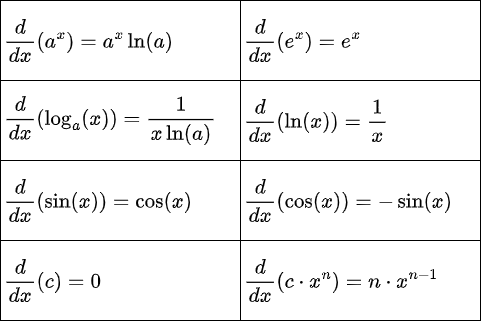

The diagram above was exported from draw.io. Its source (the exported page's mxGraphModel, read from the mxfile embedded in the PNG):
<mxGraphModel dx="950" dy="667" grid="1" gridSize="10" guides="1" tooltips="1" connect="1" arrows="1" fold="1" page="1" pageScale="1" pageWidth="850" pageHeight="1100" math="1" shadow="0">
  <root>
    <mxCell id="0" />
    <mxCell id="1" parent="0" />
    <mxCell id="SwxaWbzhXXv_bqMHSDpQ-11" value="" style="group" vertex="1" connectable="0" parent="1">
      <mxGeometry x="40" y="40" width="480" height="320" as="geometry" />
    </mxCell>
    <mxCell id="SwxaWbzhXXv_bqMHSDpQ-1" value="$$\frac{d}{dx}(\ln (x))=\frac{1}{x}$$" style="rounded=0;whiteSpace=wrap;html=1;fillColor=none;fontSize=18;align=left;spacingLeft=2;" vertex="1" parent="SwxaWbzhXXv_bqMHSDpQ-11">
      <mxGeometry x="240" y="80" width="240" height="80" as="geometry" />
    </mxCell>
    <mxCell id="SwxaWbzhXXv_bqMHSDpQ-2" value="$$\frac{d}{dx}(e^x)=e^x$$" style="rounded=0;whiteSpace=wrap;html=1;fillColor=none;fontSize=18;align=left;spacingLeft=2;" vertex="1" parent="SwxaWbzhXXv_bqMHSDpQ-11">
      <mxGeometry x="240" width="240" height="80" as="geometry" />
    </mxCell>
    <mxCell id="SwxaWbzhXXv_bqMHSDpQ-3" value="$$\frac{d}{dx}(\log _a(x))=\frac{1}{x\ln(a)}$$" style="rounded=0;whiteSpace=wrap;html=1;fillColor=none;fontSize=18;align=left;spacingLeft=2;" vertex="1" parent="SwxaWbzhXXv_bqMHSDpQ-11">
      <mxGeometry y="80" width="240" height="80" as="geometry" />
    </mxCell>
    <mxCell id="SwxaWbzhXXv_bqMHSDpQ-5" value="$$\frac{d}{dx}(\sin (x))=\cos (x)$$" style="rounded=0;whiteSpace=wrap;html=1;fillColor=none;fontSize=18;align=left;spacingLeft=2;" vertex="1" parent="SwxaWbzhXXv_bqMHSDpQ-11">
      <mxGeometry y="160" width="240" height="80" as="geometry" />
    </mxCell>
    <mxCell id="SwxaWbzhXXv_bqMHSDpQ-6" value="$$\frac{d}{dx}(\cos (x))=-\sin (x)$$" style="rounded=0;whiteSpace=wrap;html=1;fillColor=none;fontSize=18;align=left;spacingLeft=2;" vertex="1" parent="SwxaWbzhXXv_bqMHSDpQ-11">
      <mxGeometry x="240" y="160" width="240" height="80" as="geometry" />
    </mxCell>
    <mxCell id="SwxaWbzhXXv_bqMHSDpQ-7" value="$$\frac{d}{dx}(c)= 0$$" style="rounded=0;whiteSpace=wrap;html=1;fillColor=none;fontSize=18;align=left;spacingLeft=2;" vertex="1" parent="SwxaWbzhXXv_bqMHSDpQ-11">
      <mxGeometry y="240" width="240" height="80" as="geometry" />
    </mxCell>
    <mxCell id="SwxaWbzhXXv_bqMHSDpQ-9" value="$$\frac{d}{dx}(c \cdot x^n) = n \cdot x^{n-1}$$" style="rounded=0;whiteSpace=wrap;html=1;fillColor=none;fontSize=18;align=left;spacingLeft=2;" vertex="1" parent="SwxaWbzhXXv_bqMHSDpQ-11">
      <mxGeometry x="240" y="240" width="240" height="80" as="geometry" />
    </mxCell>
    <mxCell id="SwxaWbzhXXv_bqMHSDpQ-10" value="$$\frac{d}{dx}(a^x)=a^x \ln(a)$$" style="rounded=0;whiteSpace=wrap;html=1;fillColor=none;fontSize=18;align=left;spacingLeft=2;" vertex="1" parent="SwxaWbzhXXv_bqMHSDpQ-11">
      <mxGeometry width="240" height="80" as="geometry" />
    </mxCell>
  </root>
</mxGraphModel>